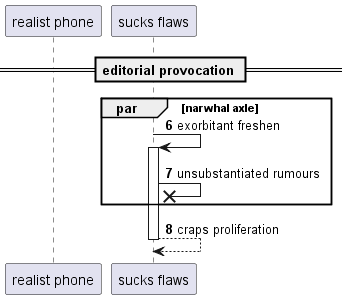

The diagram above was rendered by PlantUML. Its source (embedded in the PNG):
@startuml
participant "realist phone" as 0
participant "sucks flaws" as 1
== editorial provocation ==
autonumber 6 1
par narwhal axle
1 -> 1++ : exorbitant freshen
1 ->x 1: unsubstantiated rumours
end
return craps proliferation
@enduml